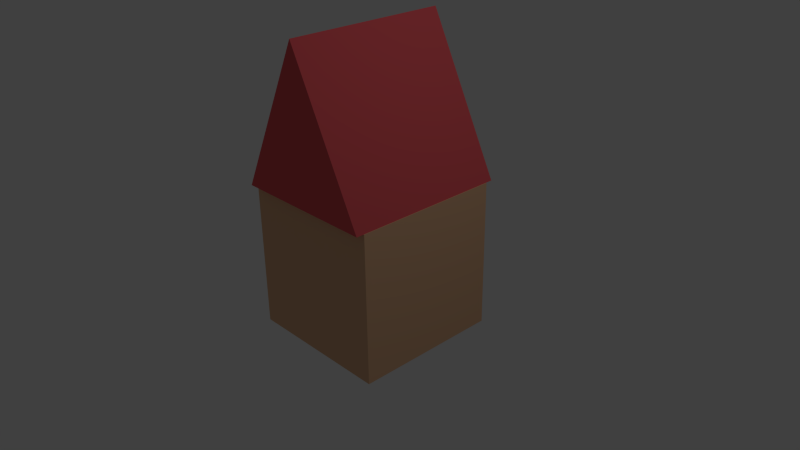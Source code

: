 # Source: House.blend  (saved by Blender 2.76.0; exported with 4.5.12 LTS)
import bpy
from mathutils import Matrix  # noqa: F401  (used for matrix-valued properties, if any)

bpy.ops.wm.read_factory_settings(use_empty=True)
scene = bpy.context.scene
scene.name = 'Scene'

# ---- collections
col_collection_1 = bpy.data.collections.new('Collection 1'); scene.collection.children.link(col_collection_1)

# ---- materials (node trees are filled in below, after node groups)
mat_roof_material = bpy.data.materials.new('Roof Material')
mat_roof_material.alpha_threshold = 0.0
mat_roof_material.use_transparent_shadow = False
mat_roof_material.diffuse_color = (0.8, 0.1078, 0.1227, 1.0)
mat_roof_material.roughness = 0.5
mat_roof_material.line_color = (0.0, 0.0, 0.0, 1.0)
mat_house_material = bpy.data.materials.new('House Material')
mat_house_material.alpha_threshold = 0.0
mat_house_material.use_transparent_shadow = False
mat_house_material.diffuse_color = (0.8, 0.4796, 0.2801, 1.0)
mat_house_material.roughness = 0.5
mat_house_material.line_color = (0.0, 0.0, 0.0, 1.0)

# ---- material node trees

# ---- world
world_world = bpy.data.worlds.new('World'); scene.world = world_world
world_world.color = (0.05088, 0.05088, 0.05088)
world_world.use_sun_shadow = False
world_world.sun_shadow_jitter_overblur = 0.0
world_world.cycles.sampling_method = 'MANUAL'
world_world.cycles.sample_map_resolution = 256

# ---- cameras
cam_camera = bpy.data.cameras.new('Camera')
cam_camera.clip_end = 100.0
cam_camera.lens = 35.0
cam_camera.sensor_width = 32.0
cam_camera.sensor_height = 18.0
cam_camera.ortho_scale = 7.314
cam_camera.dof.focus_distance = 0.0
cam_camera.dof.aperture_fstop = 128.0

# ---- lights
light_lamp = bpy.data.lights.new('Lamp', 'POINT')
light_lamp.transmission_factor = 0.0
light_lamp.cutoff_distance = 30.0
light_lamp.energy = 100.0
light_lamp.shadow_buffer_clip_start = 1.001
light_lamp.shadow_soft_size = 0.1
light_lamp.shadow_maximum_resolution = 0.006
light_lamp.use_absolute_resolution = True
light_lamp.cycles.use_multiple_importance_sampling = False

# ---- meshes
me_cube_001 = bpy.data.meshes.new('Cube.001')
me_cube_001.from_pydata([(1.1, 1.1, -1.0), (1.1, -1.1, -1.0), (-1.1, -1.1, -1.0), (-1.1, 1.1, -1.0), (-1.311e-07, 1.1, 1.0), (-1.311e-07, -1.1, 1.0)], [], [(0, 1, 2, 3), (0, 4, 5, 1), (1, 5, 2), (2, 5, 4, 3), (4, 0, 3)])
me_cube_001.materials.append(mat_roof_material)
me_cube_001.use_remesh_preserve_volume = False
me_cube_001.use_remesh_preserve_attributes = False
me_cube_001.use_mirror_vertex_groups = False
me_cube_001.update()
me_cube = bpy.data.meshes.new('Cube')
me_cube.from_pydata([(1.0, 1.0, -1.0), (1.0, -1.0, -1.0), (-1.0, -1.0, -1.0), (-1.0, 1.0, -1.0), (1.0, 1.0, 1.0), (1.0, -1.0, 1.0), (-1.0, -1.0, 1.0), (-1.0, 1.0, 1.0)], [], [(0, 1, 2, 3), (4, 7, 6, 5), (0, 4, 5, 1), (1, 5, 6, 2), (2, 6, 7, 3), (4, 0, 3, 7)])
me_cube.materials.append(mat_house_material)
me_cube.use_remesh_preserve_volume = False
me_cube.use_remesh_preserve_attributes = False
me_cube.use_mirror_vertex_groups = False
me_cube.update()

# ---- objects
ob_roof = bpy.data.objects.new('Roof', me_cube_001)
ob_house = bpy.data.objects.new('House', me_cube)
ob_lamp = bpy.data.objects.new('Lamp', light_lamp)
ob_camera = bpy.data.objects.new('Camera', cam_camera)

# ---- transforms, parenting, visibility, modifiers, constraints
ob_roof.location = (0.0, 0.0, 2.0)
ob_roof.scale = (0.9, 1.0, 1.0)
ob_roof.lock_rotations_4d = False
ob_roof.empty_display_type = 'ARROWS'
ob_roof.lineart.crease_threshold = 0.0
ob_house.location = (0.0, 0.0, 0.0)
ob_house.lock_rotations_4d = False
ob_house.empty_display_type = 'ARROWS'
ob_house.lineart.crease_threshold = 0.0
ob_lamp.location = (4.076, 1.005, 5.904)
ob_lamp.rotation_euler = (0.6503, 0.05522, 1.866)
ob_lamp.lock_rotations_4d = False
ob_lamp.empty_display_type = 'ARROWS'
ob_lamp.color = (0.0, 0.0, 0.0, 0.0)
ob_lamp.lineart.crease_threshold = 0.0
ob_camera.location = (7.481, -6.508, 5.344)
ob_camera.rotation_euler = (1.109, 0.01082, 0.8149)
ob_camera.lock_rotations_4d = False
ob_camera.empty_display_type = 'ARROWS'
ob_camera.color = (0.0, 0.0, 0.0, 0.0)
ob_camera.display_type = 'WIRE'
ob_camera.lineart.crease_threshold = 0.0

# ---- collection membership
col_collection_1.objects.link(ob_roof)
col_collection_1.objects.link(ob_house)
col_collection_1.objects.link(ob_lamp)
col_collection_1.objects.link(ob_camera)

# ---- scene / render settings (as saved in the file)
scene.camera = ob_camera
scene.frame_start = 1; scene.frame_end = 250; scene.frame_set(1)
scene.render.engine = 'BLENDER_EEVEE_NEXT'
scene.render.resolution_percentage = 50
scene.render.dither_intensity = 0.0
scene.cycles.use_denoising = False
scene.cycles.samples = 10
scene.cycles.sampling_pattern = 'TABULATED_SOBOL'
scene.cycles.light_sampling_threshold = 0.0
scene.cycles.use_adaptive_sampling = False
scene.cycles.use_light_tree = False
scene.cycles.blur_glossy = 0.0
scene.cycles.pixel_filter_type = 'GAUSSIAN'
scene.cycles.sample_clamp_indirect = 0.0
scene.view_settings.view_transform = 'Standard'
bpy.context.view_layer.update()
